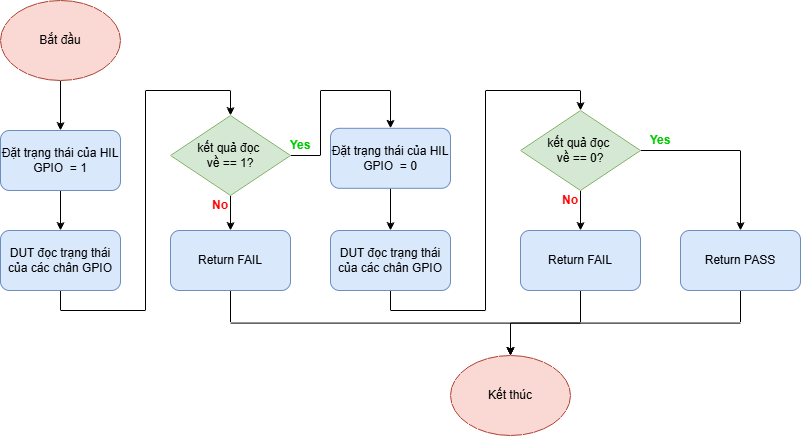

The diagram above was exported from draw.io. Its source (the exported page's mxGraphModel, read from the mxfile embedded in the PNG):
<mxGraphModel dx="1548" dy="850" grid="1" gridSize="10" guides="1" tooltips="1" connect="1" arrows="1" fold="1" page="1" pageScale="1" pageWidth="827" pageHeight="1169" math="0" shadow="0">
  <root>
    <mxCell id="0" />
    <mxCell id="1" parent="0" />
    <mxCell id="vVcDRr4ZqTWhL88w3Qgz-1" edge="1" parent="1" source="vVcDRr4ZqTWhL88w3Qgz-2" style="edgeStyle=orthogonalEdgeStyle;rounded=0;orthogonalLoop=1;jettySize=auto;html=1;exitX=0.5;exitY=1;exitDx=0;exitDy=0;" target="vVcDRr4ZqTWhL88w3Qgz-4">
      <mxGeometry relative="1" as="geometry" />
    </mxCell>
    <mxCell id="vVcDRr4ZqTWhL88w3Qgz-2" parent="1" style="ellipse;whiteSpace=wrap;html=1;fillColor=#fad9d5;strokeColor=#ae4132;" value="Bắt đầu" vertex="1">
      <mxGeometry height="80" width="120" x="150" y="210" as="geometry" />
    </mxCell>
    <mxCell id="vVcDRr4ZqTWhL88w3Qgz-3" edge="1" parent="1" source="vVcDRr4ZqTWhL88w3Qgz-4" style="edgeStyle=orthogonalEdgeStyle;rounded=0;orthogonalLoop=1;jettySize=auto;html=1;exitX=0.5;exitY=1;exitDx=0;exitDy=0;entryX=0.5;entryY=0;entryDx=0;entryDy=0;" target="vVcDRr4ZqTWhL88w3Qgz-9">
      <mxGeometry relative="1" as="geometry" />
    </mxCell>
    <mxCell id="vVcDRr4ZqTWhL88w3Qgz-4" parent="1" style="rounded=1;whiteSpace=wrap;html=1;fillColor=#dae8fc;strokeColor=#6c8ebf;" value="Đặt trạng thái của HIL GPIO&amp;nbsp; = 1" vertex="1">
      <mxGeometry height="60" width="120" x="150" y="340" as="geometry" />
    </mxCell>
    <mxCell id="vVcDRr4ZqTWhL88w3Qgz-5" edge="1" parent="1" source="vVcDRr4ZqTWhL88w3Qgz-7" style="edgeStyle=orthogonalEdgeStyle;rounded=0;orthogonalLoop=1;jettySize=auto;html=1;exitX=0.5;exitY=1;exitDx=0;exitDy=0;entryX=0.5;entryY=0;entryDx=0;entryDy=0;" target="vVcDRr4ZqTWhL88w3Qgz-22">
      <mxGeometry relative="1" as="geometry">
        <mxPoint x="380" y="435" as="targetPoint" />
      </mxGeometry>
    </mxCell>
    <mxCell id="vVcDRr4ZqTWhL88w3Qgz-6" edge="1" parent="1" source="vVcDRr4ZqTWhL88w3Qgz-7" style="edgeStyle=orthogonalEdgeStyle;rounded=0;orthogonalLoop=1;jettySize=auto;html=1;exitX=1;exitY=0.5;exitDx=0;exitDy=0;entryX=0.5;entryY=0;entryDx=0;entryDy=0;" target="vVcDRr4ZqTWhL88w3Qgz-11">
      <mxGeometry relative="1" as="geometry">
        <Array as="points">
          <mxPoint x="470" y="365" />
          <mxPoint x="470" y="300" />
          <mxPoint x="540" y="300" />
        </Array>
      </mxGeometry>
    </mxCell>
    <mxCell id="vVcDRr4ZqTWhL88w3Qgz-7" parent="1" style="rhombus;whiteSpace=wrap;html=1;fillColor=#d5e8d4;strokeColor=#82b366;" value="kết quả đọc&amp;nbsp;&lt;div&gt;về == 1?&lt;/div&gt;" vertex="1">
      <mxGeometry height="80" width="120" x="320" y="325" as="geometry" />
    </mxCell>
    <mxCell id="vVcDRr4ZqTWhL88w3Qgz-8" edge="1" parent="1" source="vVcDRr4ZqTWhL88w3Qgz-9" style="edgeStyle=orthogonalEdgeStyle;rounded=0;orthogonalLoop=1;jettySize=auto;html=1;exitX=0.5;exitY=1;exitDx=0;exitDy=0;entryX=0.5;entryY=0;entryDx=0;entryDy=0;" target="vVcDRr4ZqTWhL88w3Qgz-7">
      <mxGeometry relative="1" as="geometry">
        <Array as="points">
          <mxPoint x="210" y="520" />
          <mxPoint x="295" y="520" />
          <mxPoint x="295" y="300" />
          <mxPoint x="380" y="300" />
        </Array>
      </mxGeometry>
    </mxCell>
    <mxCell id="vVcDRr4ZqTWhL88w3Qgz-9" parent="1" style="rounded=1;whiteSpace=wrap;html=1;fillColor=#dae8fc;strokeColor=#6c8ebf;" value="DUT đọc trạng thái của các chân GPIO" vertex="1">
      <mxGeometry height="60" width="120" x="150" y="440" as="geometry" />
    </mxCell>
    <mxCell id="vVcDRr4ZqTWhL88w3Qgz-10" edge="1" parent="1" source="vVcDRr4ZqTWhL88w3Qgz-11" style="edgeStyle=orthogonalEdgeStyle;rounded=0;orthogonalLoop=1;jettySize=auto;html=1;exitX=0.5;exitY=1;exitDx=0;exitDy=0;entryX=0.5;entryY=0;entryDx=0;entryDy=0;" target="vVcDRr4ZqTWhL88w3Qgz-13">
      <mxGeometry relative="1" as="geometry" />
    </mxCell>
    <mxCell id="vVcDRr4ZqTWhL88w3Qgz-11" parent="1" style="rounded=1;whiteSpace=wrap;html=1;fillColor=#dae8fc;strokeColor=#6c8ebf;" value="Đặt trạng thái của HIL GPIO&amp;nbsp; = 0" vertex="1">
      <mxGeometry height="60" width="120" x="480" y="337.80999999999995" as="geometry" />
    </mxCell>
    <mxCell id="vVcDRr4ZqTWhL88w3Qgz-12" edge="1" parent="1" source="vVcDRr4ZqTWhL88w3Qgz-13" style="edgeStyle=orthogonalEdgeStyle;rounded=0;orthogonalLoop=1;jettySize=auto;html=1;exitX=0.5;exitY=1;exitDx=0;exitDy=0;entryX=0.5;entryY=0;entryDx=0;entryDy=0;" target="vVcDRr4ZqTWhL88w3Qgz-16">
      <mxGeometry relative="1" as="geometry" />
    </mxCell>
    <mxCell id="vVcDRr4ZqTWhL88w3Qgz-13" parent="1" style="rounded=1;whiteSpace=wrap;html=1;fillColor=#dae8fc;strokeColor=#6c8ebf;" value="DUT đọc trạng thái của các chân GPIO" vertex="1">
      <mxGeometry height="60" width="120" x="480" y="440" as="geometry" />
    </mxCell>
    <mxCell id="vVcDRr4ZqTWhL88w3Qgz-14" edge="1" parent="1" source="vVcDRr4ZqTWhL88w3Qgz-16" style="edgeStyle=orthogonalEdgeStyle;rounded=0;orthogonalLoop=1;jettySize=auto;html=1;exitX=0.5;exitY=1;exitDx=0;exitDy=0;entryX=0.5;entryY=0;entryDx=0;entryDy=0;" target="vVcDRr4ZqTWhL88w3Qgz-24">
      <mxGeometry relative="1" as="geometry">
        <mxPoint x="730" y="435" as="targetPoint" />
      </mxGeometry>
    </mxCell>
    <mxCell id="vVcDRr4ZqTWhL88w3Qgz-15" edge="1" parent="1" source="vVcDRr4ZqTWhL88w3Qgz-16" style="edgeStyle=orthogonalEdgeStyle;rounded=0;orthogonalLoop=1;jettySize=auto;html=1;exitX=1;exitY=0.5;exitDx=0;exitDy=0;entryX=0.5;entryY=0;entryDx=0;entryDy=0;" target="vVcDRr4ZqTWhL88w3Qgz-26">
      <mxGeometry relative="1" as="geometry" />
    </mxCell>
    <mxCell id="vVcDRr4ZqTWhL88w3Qgz-16" parent="1" style="rhombus;whiteSpace=wrap;html=1;fillColor=#d5e8d4;strokeColor=#82b366;" value="kết quả đọc&amp;nbsp;&lt;div&gt;về == 0?&lt;/div&gt;" vertex="1">
      <mxGeometry height="80" width="120" x="670" y="320" as="geometry" />
    </mxCell>
    <mxCell id="vVcDRr4ZqTWhL88w3Qgz-17" parent="1" style="text;html=1;whiteSpace=wrap;strokeColor=none;fillColor=none;align=center;verticalAlign=middle;rounded=0;fontStyle=1" value="&lt;font style=&quot;color: rgb(255, 0, 0);&quot;&gt;No&lt;/font&gt;" vertex="1">
      <mxGeometry height="30" width="60" x="690" y="395" as="geometry" />
    </mxCell>
    <mxCell id="vVcDRr4ZqTWhL88w3Qgz-18" parent="1" style="text;html=1;whiteSpace=wrap;strokeColor=none;fillColor=none;align=center;verticalAlign=middle;rounded=0;fontStyle=1" value="&lt;font style=&quot;color: rgb(255, 0, 0);&quot;&gt;No&lt;/font&gt;" vertex="1">
      <mxGeometry height="30" width="60" x="340" y="400" as="geometry" />
    </mxCell>
    <mxCell id="vVcDRr4ZqTWhL88w3Qgz-19" parent="1" style="text;html=1;whiteSpace=wrap;strokeColor=none;fillColor=none;align=center;verticalAlign=middle;rounded=0;fontStyle=1;fontColor=#00CC00;" value="Yes" vertex="1">
      <mxGeometry height="30" width="60" x="780" y="335" as="geometry" />
    </mxCell>
    <mxCell id="vVcDRr4ZqTWhL88w3Qgz-20" parent="1" style="text;html=1;whiteSpace=wrap;strokeColor=none;fillColor=none;align=center;verticalAlign=middle;rounded=0;fontStyle=1;fontColor=#00CC00;" value="Yes" vertex="1">
      <mxGeometry height="30" width="60" x="420" y="340" as="geometry" />
    </mxCell>
    <mxCell id="vVcDRr4ZqTWhL88w3Qgz-21" edge="1" parent="1" source="vVcDRr4ZqTWhL88w3Qgz-22" style="edgeStyle=orthogonalEdgeStyle;rounded=0;orthogonalLoop=1;jettySize=auto;html=1;exitX=0.5;exitY=1;exitDx=0;exitDy=0;entryX=0.5;entryY=0;entryDx=0;entryDy=0;" target="vVcDRr4ZqTWhL88w3Qgz-27">
      <mxGeometry relative="1" as="geometry">
        <mxPoint x="655" y="565" as="targetPoint" />
      </mxGeometry>
    </mxCell>
    <mxCell id="vVcDRr4ZqTWhL88w3Qgz-22" parent="1" style="rounded=1;whiteSpace=wrap;html=1;fillColor=#dae8fc;strokeColor=#6c8ebf;" value="Return FAIL" vertex="1">
      <mxGeometry height="60" width="120" x="320" y="440" as="geometry" />
    </mxCell>
    <mxCell id="vVcDRr4ZqTWhL88w3Qgz-23" edge="1" parent="1" source="vVcDRr4ZqTWhL88w3Qgz-24" style="edgeStyle=orthogonalEdgeStyle;rounded=0;orthogonalLoop=1;jettySize=auto;html=1;exitX=0.5;exitY=1;exitDx=0;exitDy=0;entryX=0.5;entryY=0;entryDx=0;entryDy=0;" target="vVcDRr4ZqTWhL88w3Qgz-27">
      <mxGeometry relative="1" as="geometry" />
    </mxCell>
    <mxCell id="vVcDRr4ZqTWhL88w3Qgz-24" parent="1" style="rounded=1;whiteSpace=wrap;html=1;fillColor=#dae8fc;strokeColor=#6c8ebf;" value="Return FAIL" vertex="1">
      <mxGeometry height="60" width="120" x="670" y="440" as="geometry" />
    </mxCell>
    <mxCell id="vVcDRr4ZqTWhL88w3Qgz-25" edge="1" parent="1" source="vVcDRr4ZqTWhL88w3Qgz-26" style="edgeStyle=orthogonalEdgeStyle;rounded=0;orthogonalLoop=1;jettySize=auto;html=1;exitX=0.5;exitY=1;exitDx=0;exitDy=0;entryX=0.5;entryY=0;entryDx=0;entryDy=0;" target="vVcDRr4ZqTWhL88w3Qgz-27">
      <mxGeometry relative="1" as="geometry" />
    </mxCell>
    <mxCell id="vVcDRr4ZqTWhL88w3Qgz-26" parent="1" style="rounded=1;whiteSpace=wrap;html=1;fillColor=#dae8fc;strokeColor=#6c8ebf;" value="Return PASS" vertex="1">
      <mxGeometry height="60" width="120" x="830" y="440" as="geometry" />
    </mxCell>
    <mxCell id="vVcDRr4ZqTWhL88w3Qgz-27" parent="1" style="ellipse;whiteSpace=wrap;html=1;fillColor=#fad9d5;strokeColor=#ae4132;" value="Kết thúc" vertex="1">
      <mxGeometry height="80" width="120" x="600" y="565" as="geometry" />
    </mxCell>
  </root>
</mxGraphModel>